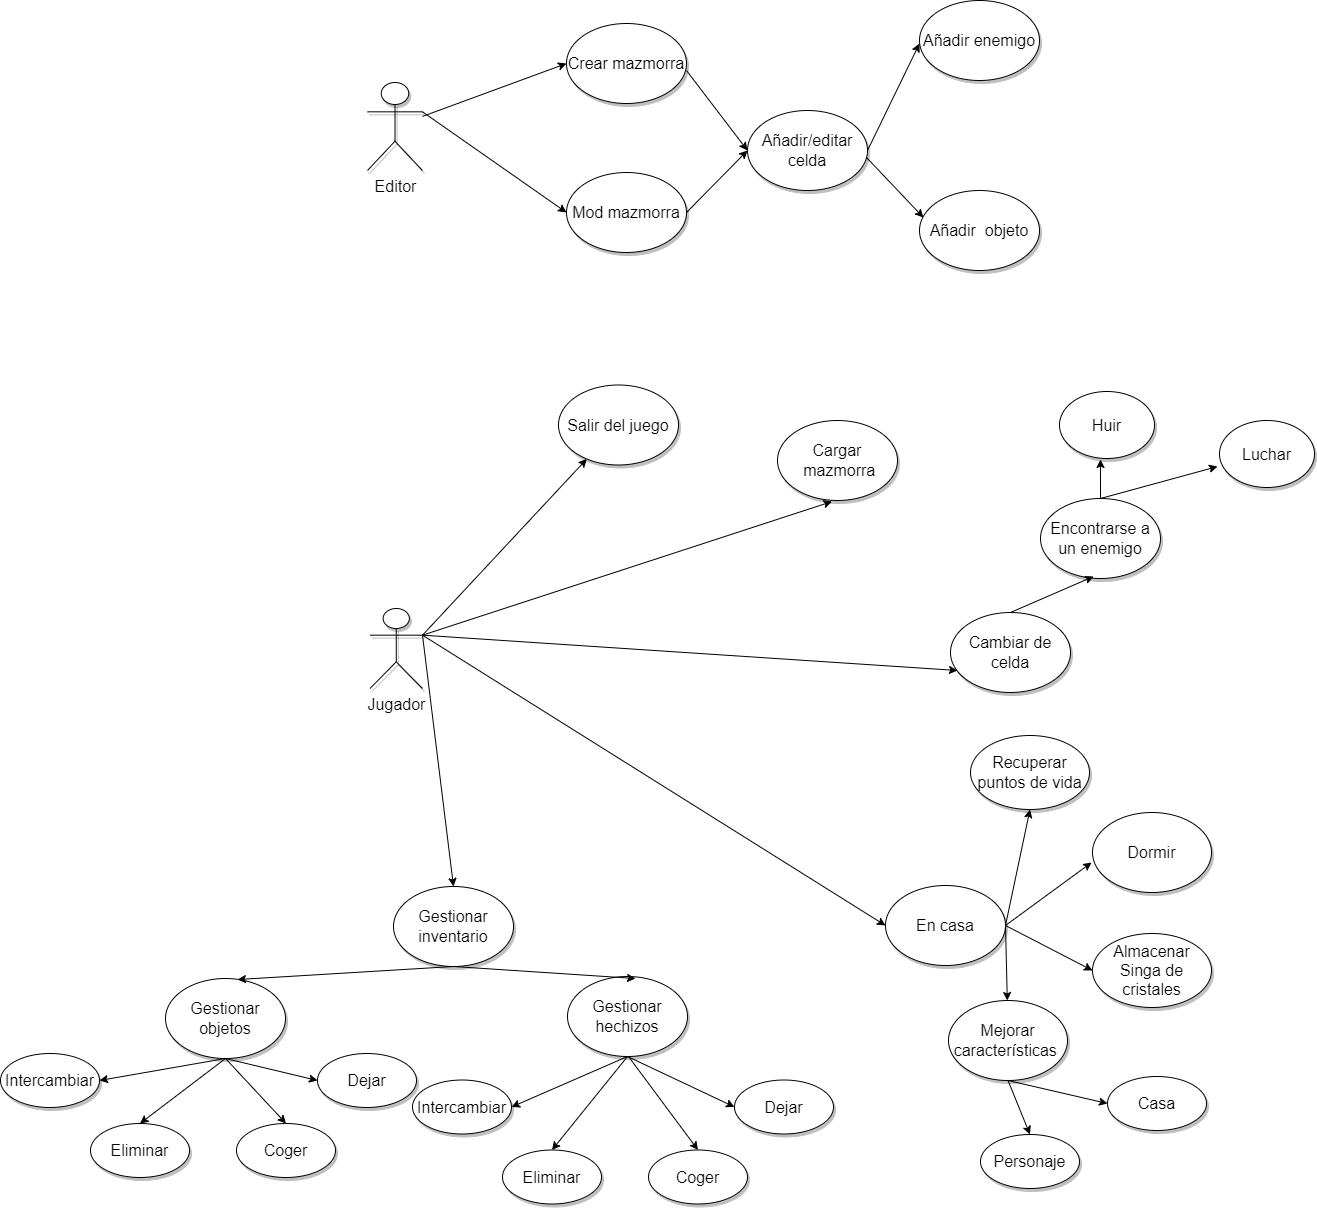

The diagram above was exported from draw.io. Its source (the exported page's mxGraphModel, read from the mxfile embedded in the PNG):
<mxGraphModel dx="2221" dy="778" grid="0" gridSize="10" guides="1" tooltips="1" connect="1" arrows="1" fold="1" page="0" pageScale="1" pageWidth="827" pageHeight="1169" math="0" shadow="0">
  <root>
    <mxCell id="0" />
    <mxCell id="1" parent="0" />
    <mxCell id="GddzQznepCroym6TRWe8-1" value="Editor" style="shape=umlActor;verticalLabelPosition=bottom;verticalAlign=top;html=1;outlineConnect=0;fontSize=16;shadow=1;" parent="1" vertex="1">
      <mxGeometry x="-275" y="127" width="55" height="88" as="geometry" />
    </mxCell>
    <mxCell id="GddzQznepCroym6TRWe8-3" value="Jugador" style="shape=umlActor;verticalLabelPosition=bottom;verticalAlign=top;html=1;outlineConnect=0;fontSize=16;shadow=1;" parent="1" vertex="1">
      <mxGeometry x="-272.5" y="653" width="52.5" height="80" as="geometry" />
    </mxCell>
    <mxCell id="GddzQznepCroym6TRWe8-7" value="Crear mazmorra" style="ellipse;whiteSpace=wrap;html=1;fontSize=16;shadow=1;" parent="1" vertex="1">
      <mxGeometry x="-76" y="68" width="120" height="80" as="geometry" />
    </mxCell>
    <mxCell id="WuA4qzc4MHxePzZ-WfDv-2" value="Salir del juego" style="ellipse;whiteSpace=wrap;html=1;fontSize=16;shadow=1;" vertex="1" parent="1">
      <mxGeometry x="-84" y="429.5" width="120" height="80" as="geometry" />
    </mxCell>
    <mxCell id="WuA4qzc4MHxePzZ-WfDv-3" value="Cambiar de celda" style="ellipse;whiteSpace=wrap;html=1;fontSize=16;shadow=1;" vertex="1" parent="1">
      <mxGeometry x="308" y="657" width="120" height="80" as="geometry" />
    </mxCell>
    <mxCell id="WuA4qzc4MHxePzZ-WfDv-4" value="En casa" style="ellipse;whiteSpace=wrap;html=1;fontSize=16;shadow=1;" vertex="1" parent="1">
      <mxGeometry x="243" y="930" width="120" height="80" as="geometry" />
    </mxCell>
    <mxCell id="WuA4qzc4MHxePzZ-WfDv-5" value="Cargar&lt;br&gt;&amp;nbsp;mazmorra" style="ellipse;whiteSpace=wrap;html=1;fontSize=16;shadow=1;" vertex="1" parent="1">
      <mxGeometry x="135" y="465" width="120" height="80" as="geometry" />
    </mxCell>
    <mxCell id="WuA4qzc4MHxePzZ-WfDv-7" value="Huir" style="ellipse;whiteSpace=wrap;html=1;fontSize=16;shadow=1;" vertex="1" parent="1">
      <mxGeometry x="417" y="436" width="95" height="67" as="geometry" />
    </mxCell>
    <mxCell id="WuA4qzc4MHxePzZ-WfDv-8" value="Luchar&lt;br&gt;" style="ellipse;whiteSpace=wrap;html=1;fontSize=16;shadow=1;" vertex="1" parent="1">
      <mxGeometry x="577" y="465" width="95" height="67" as="geometry" />
    </mxCell>
    <mxCell id="WuA4qzc4MHxePzZ-WfDv-10" value="Encontrarse&amp;nbsp;a un enemigo" style="ellipse;whiteSpace=wrap;html=1;fontSize=16;shadow=1;" vertex="1" parent="1">
      <mxGeometry x="398" y="543" width="120" height="80" as="geometry" />
    </mxCell>
    <mxCell id="WuA4qzc4MHxePzZ-WfDv-13" value="Mejorar características&amp;nbsp;" style="ellipse;whiteSpace=wrap;html=1;fontSize=16;shadow=1;" vertex="1" parent="1">
      <mxGeometry x="306" y="1045" width="119" height="80" as="geometry" />
    </mxCell>
    <mxCell id="WuA4qzc4MHxePzZ-WfDv-14" value="Almacenar Singa de cristales" style="ellipse;whiteSpace=wrap;html=1;fontSize=16;shadow=1;" vertex="1" parent="1">
      <mxGeometry x="450" y="978" width="119" height="74" as="geometry" />
    </mxCell>
    <mxCell id="WuA4qzc4MHxePzZ-WfDv-15" value="Recuperar puntos de vida" style="ellipse;whiteSpace=wrap;html=1;fontSize=16;shadow=1;" vertex="1" parent="1">
      <mxGeometry x="328" y="780" width="119" height="74" as="geometry" />
    </mxCell>
    <mxCell id="WuA4qzc4MHxePzZ-WfDv-16" value="Dormir&lt;br/&gt;" style="ellipse;whiteSpace=wrap;html=1;fontSize=16;shadow=1;" vertex="1" parent="1">
      <mxGeometry x="450" y="857" width="119" height="80" as="geometry" />
    </mxCell>
    <mxCell id="WuA4qzc4MHxePzZ-WfDv-17" value="Gestionar objetos" style="ellipse;whiteSpace=wrap;html=1;fontSize=16;shadow=1;" vertex="1" parent="1">
      <mxGeometry x="-477" y="1023" width="120" height="80" as="geometry" />
    </mxCell>
    <mxCell id="WuA4qzc4MHxePzZ-WfDv-18" value="Gestionar hechizos" style="ellipse;whiteSpace=wrap;html=1;fontSize=16;shadow=1;" vertex="1" parent="1">
      <mxGeometry x="-75" y="1021" width="120" height="80" as="geometry" />
    </mxCell>
    <mxCell id="WuA4qzc4MHxePzZ-WfDv-19" value="Gestionar inventario" style="ellipse;whiteSpace=wrap;html=1;fontSize=16;shadow=1;" vertex="1" parent="1">
      <mxGeometry x="-249" y="931" width="120" height="80" as="geometry" />
    </mxCell>
    <mxCell id="WuA4qzc4MHxePzZ-WfDv-24" value="Eliminar" style="ellipse;whiteSpace=wrap;html=1;fontSize=16;shadow=1;" vertex="1" parent="1">
      <mxGeometry x="-552" y="1168" width="99" height="54" as="geometry" />
    </mxCell>
    <mxCell id="WuA4qzc4MHxePzZ-WfDv-25" value="Intercambiar" style="ellipse;whiteSpace=wrap;html=1;fontSize=16;shadow=1;" vertex="1" parent="1">
      <mxGeometry x="-642" y="1098" width="99" height="54" as="geometry" />
    </mxCell>
    <mxCell id="WuA4qzc4MHxePzZ-WfDv-26" value="Coger" style="ellipse;whiteSpace=wrap;html=1;fontSize=16;shadow=1;" vertex="1" parent="1">
      <mxGeometry x="-406" y="1168" width="99" height="54" as="geometry" />
    </mxCell>
    <mxCell id="WuA4qzc4MHxePzZ-WfDv-27" value="Dejar" style="ellipse;whiteSpace=wrap;html=1;fontSize=16;shadow=1;" vertex="1" parent="1">
      <mxGeometry x="-325" y="1098" width="99" height="54" as="geometry" />
    </mxCell>
    <mxCell id="WuA4qzc4MHxePzZ-WfDv-35" value="Mod mazmorra" style="ellipse;whiteSpace=wrap;html=1;fontSize=16;shadow=1;" vertex="1" parent="1">
      <mxGeometry x="-76" y="217" width="120" height="80" as="geometry" />
    </mxCell>
    <mxCell id="WuA4qzc4MHxePzZ-WfDv-47" value="Añadir/editar celda" style="ellipse;whiteSpace=wrap;html=1;fontSize=16;shadow=1;" vertex="1" parent="1">
      <mxGeometry x="105" y="155" width="120" height="80" as="geometry" />
    </mxCell>
    <mxCell id="WuA4qzc4MHxePzZ-WfDv-48" value="Añadir enemigo" style="ellipse;whiteSpace=wrap;html=1;fontSize=16;shadow=1;" vertex="1" parent="1">
      <mxGeometry x="277" y="45" width="120" height="80" as="geometry" />
    </mxCell>
    <mxCell id="WuA4qzc4MHxePzZ-WfDv-49" value="Añadir&amp;nbsp; objeto" style="ellipse;whiteSpace=wrap;html=1;fontSize=16;shadow=1;" vertex="1" parent="1">
      <mxGeometry x="277" y="235" width="120" height="80" as="geometry" />
    </mxCell>
    <mxCell id="WuA4qzc4MHxePzZ-WfDv-55" value="" style="endArrow=classic;html=1;rounded=0;entryX=0;entryY=0.5;entryDx=0;entryDy=0;" edge="1" parent="1" source="GddzQznepCroym6TRWe8-1" target="GddzQznepCroym6TRWe8-7">
      <mxGeometry width="50" height="50" relative="1" as="geometry">
        <mxPoint x="-216" y="186" as="sourcePoint" />
        <mxPoint x="-166" y="136" as="targetPoint" />
      </mxGeometry>
    </mxCell>
    <mxCell id="WuA4qzc4MHxePzZ-WfDv-56" value="" style="endArrow=classic;html=1;rounded=0;exitX=1;exitY=0.3333333333333333;exitDx=0;exitDy=0;exitPerimeter=0;entryX=0;entryY=0.5;entryDx=0;entryDy=0;" edge="1" parent="1" source="GddzQznepCroym6TRWe8-1" target="WuA4qzc4MHxePzZ-WfDv-35">
      <mxGeometry width="50" height="50" relative="1" as="geometry">
        <mxPoint x="204" y="197" as="sourcePoint" />
        <mxPoint x="254" y="147" as="targetPoint" />
        <Array as="points" />
      </mxGeometry>
    </mxCell>
    <mxCell id="WuA4qzc4MHxePzZ-WfDv-57" value="" style="endArrow=classic;html=1;rounded=0;exitX=1;exitY=0.588;exitDx=0;exitDy=0;exitPerimeter=0;entryX=0;entryY=0.5;entryDx=0;entryDy=0;" edge="1" parent="1" source="GddzQznepCroym6TRWe8-7" target="WuA4qzc4MHxePzZ-WfDv-47">
      <mxGeometry width="50" height="50" relative="1" as="geometry">
        <mxPoint x="204" y="197" as="sourcePoint" />
        <mxPoint x="254" y="147" as="targetPoint" />
      </mxGeometry>
    </mxCell>
    <mxCell id="WuA4qzc4MHxePzZ-WfDv-58" value="" style="endArrow=classic;html=1;rounded=0;exitX=1;exitY=0.5;exitDx=0;exitDy=0;entryX=0;entryY=0.5;entryDx=0;entryDy=0;" edge="1" parent="1" source="WuA4qzc4MHxePzZ-WfDv-35" target="WuA4qzc4MHxePzZ-WfDv-47">
      <mxGeometry width="50" height="50" relative="1" as="geometry">
        <mxPoint x="204" y="197" as="sourcePoint" />
        <mxPoint x="254" y="147" as="targetPoint" />
      </mxGeometry>
    </mxCell>
    <mxCell id="WuA4qzc4MHxePzZ-WfDv-59" value="" style="endArrow=classic;html=1;rounded=0;exitX=1;exitY=0.5;exitDx=0;exitDy=0;entryX=0;entryY=0.538;entryDx=0;entryDy=0;entryPerimeter=0;" edge="1" parent="1" source="WuA4qzc4MHxePzZ-WfDv-47" target="WuA4qzc4MHxePzZ-WfDv-48">
      <mxGeometry width="50" height="50" relative="1" as="geometry">
        <mxPoint x="204" y="197" as="sourcePoint" />
        <mxPoint x="254" y="147" as="targetPoint" />
      </mxGeometry>
    </mxCell>
    <mxCell id="WuA4qzc4MHxePzZ-WfDv-60" value="" style="endArrow=classic;html=1;rounded=0;exitX=0.992;exitY=0.588;exitDx=0;exitDy=0;exitPerimeter=0;entryX=0.033;entryY=0.338;entryDx=0;entryDy=0;entryPerimeter=0;" edge="1" parent="1" source="WuA4qzc4MHxePzZ-WfDv-47" target="WuA4qzc4MHxePzZ-WfDv-49">
      <mxGeometry width="50" height="50" relative="1" as="geometry">
        <mxPoint x="204" y="197" as="sourcePoint" />
        <mxPoint x="254" y="147" as="targetPoint" />
      </mxGeometry>
    </mxCell>
    <mxCell id="WuA4qzc4MHxePzZ-WfDv-61" value="" style="endArrow=classic;html=1;rounded=0;exitX=1;exitY=0.3333333333333333;exitDx=0;exitDy=0;exitPerimeter=0;" edge="1" parent="1" source="GddzQznepCroym6TRWe8-3" target="WuA4qzc4MHxePzZ-WfDv-2">
      <mxGeometry width="50" height="50" relative="1" as="geometry">
        <mxPoint x="-162" y="748" as="sourcePoint" />
        <mxPoint x="-112" y="698" as="targetPoint" />
      </mxGeometry>
    </mxCell>
    <mxCell id="WuA4qzc4MHxePzZ-WfDv-62" value="" style="endArrow=classic;html=1;rounded=0;exitX=1;exitY=0.3333333333333333;exitDx=0;exitDy=0;exitPerimeter=0;entryX=0.5;entryY=0;entryDx=0;entryDy=0;" edge="1" parent="1" source="GddzQznepCroym6TRWe8-3" target="WuA4qzc4MHxePzZ-WfDv-19">
      <mxGeometry width="50" height="50" relative="1" as="geometry">
        <mxPoint x="-118" y="775" as="sourcePoint" />
        <mxPoint x="-68" y="725" as="targetPoint" />
      </mxGeometry>
    </mxCell>
    <mxCell id="WuA4qzc4MHxePzZ-WfDv-63" value="" style="endArrow=classic;html=1;rounded=0;exitX=0.5;exitY=1;exitDx=0;exitDy=0;entryX=0.6;entryY=0.013;entryDx=0;entryDy=0;entryPerimeter=0;" edge="1" parent="1" target="WuA4qzc4MHxePzZ-WfDv-17">
      <mxGeometry width="50" height="50" relative="1" as="geometry">
        <mxPoint x="-189" y="1011" as="sourcePoint" />
        <mxPoint x="141" y="866" as="targetPoint" />
      </mxGeometry>
    </mxCell>
    <mxCell id="WuA4qzc4MHxePzZ-WfDv-64" value="" style="endArrow=classic;html=1;rounded=0;exitX=0.5;exitY=1;exitDx=0;exitDy=0;entryX=0.567;entryY=0.025;entryDx=0;entryDy=0;entryPerimeter=0;" edge="1" parent="1" target="WuA4qzc4MHxePzZ-WfDv-18">
      <mxGeometry width="50" height="50" relative="1" as="geometry">
        <mxPoint x="-189" y="1011" as="sourcePoint" />
        <mxPoint x="141" y="866" as="targetPoint" />
      </mxGeometry>
    </mxCell>
    <mxCell id="WuA4qzc4MHxePzZ-WfDv-65" value="Casa" style="ellipse;whiteSpace=wrap;html=1;fontSize=16;shadow=1;" vertex="1" parent="1">
      <mxGeometry x="465" y="1121" width="99" height="54" as="geometry" />
    </mxCell>
    <mxCell id="WuA4qzc4MHxePzZ-WfDv-66" value="Personaje" style="ellipse;whiteSpace=wrap;html=1;fontSize=16;shadow=1;" vertex="1" parent="1">
      <mxGeometry x="338" y="1179" width="99" height="54" as="geometry" />
    </mxCell>
    <mxCell id="WuA4qzc4MHxePzZ-WfDv-67" value="" style="endArrow=classic;html=1;rounded=0;exitX=0.5;exitY=1;exitDx=0;exitDy=0;entryX=1;entryY=0.5;entryDx=0;entryDy=0;" edge="1" parent="1" source="WuA4qzc4MHxePzZ-WfDv-17" target="WuA4qzc4MHxePzZ-WfDv-25">
      <mxGeometry width="50" height="50" relative="1" as="geometry">
        <mxPoint x="-452" y="1337" as="sourcePoint" />
        <mxPoint x="-402" y="1287" as="targetPoint" />
      </mxGeometry>
    </mxCell>
    <mxCell id="WuA4qzc4MHxePzZ-WfDv-68" value="" style="endArrow=classic;html=1;rounded=0;exitX=0.5;exitY=1;exitDx=0;exitDy=0;entryX=0.5;entryY=0;entryDx=0;entryDy=0;" edge="1" parent="1" source="WuA4qzc4MHxePzZ-WfDv-17" target="WuA4qzc4MHxePzZ-WfDv-24">
      <mxGeometry width="50" height="50" relative="1" as="geometry">
        <mxPoint x="65" y="1211" as="sourcePoint" />
        <mxPoint x="115" y="1161" as="targetPoint" />
      </mxGeometry>
    </mxCell>
    <mxCell id="WuA4qzc4MHxePzZ-WfDv-69" value="" style="endArrow=classic;html=1;rounded=0;exitX=0.5;exitY=1;exitDx=0;exitDy=0;entryX=0.5;entryY=0;entryDx=0;entryDy=0;" edge="1" parent="1" source="WuA4qzc4MHxePzZ-WfDv-17" target="WuA4qzc4MHxePzZ-WfDv-26">
      <mxGeometry width="50" height="50" relative="1" as="geometry">
        <mxPoint x="65" y="1211" as="sourcePoint" />
        <mxPoint x="115" y="1161" as="targetPoint" />
      </mxGeometry>
    </mxCell>
    <mxCell id="WuA4qzc4MHxePzZ-WfDv-70" value="" style="endArrow=classic;html=1;rounded=0;exitX=0.5;exitY=1;exitDx=0;exitDy=0;entryX=0;entryY=0.5;entryDx=0;entryDy=0;" edge="1" parent="1" source="WuA4qzc4MHxePzZ-WfDv-17" target="WuA4qzc4MHxePzZ-WfDv-27">
      <mxGeometry width="50" height="50" relative="1" as="geometry">
        <mxPoint x="65" y="1211" as="sourcePoint" />
        <mxPoint x="115" y="1161" as="targetPoint" />
      </mxGeometry>
    </mxCell>
    <mxCell id="WuA4qzc4MHxePzZ-WfDv-71" value="Eliminar" style="ellipse;whiteSpace=wrap;html=1;fontSize=16;shadow=1;" vertex="1" parent="1">
      <mxGeometry x="-140" y="1194.5" width="99" height="54" as="geometry" />
    </mxCell>
    <mxCell id="WuA4qzc4MHxePzZ-WfDv-72" value="Intercambiar" style="ellipse;whiteSpace=wrap;html=1;fontSize=16;shadow=1;" vertex="1" parent="1">
      <mxGeometry x="-230" y="1124.5" width="99" height="54" as="geometry" />
    </mxCell>
    <mxCell id="WuA4qzc4MHxePzZ-WfDv-73" value="Coger" style="ellipse;whiteSpace=wrap;html=1;fontSize=16;shadow=1;" vertex="1" parent="1">
      <mxGeometry x="6" y="1194.5" width="99" height="54" as="geometry" />
    </mxCell>
    <mxCell id="WuA4qzc4MHxePzZ-WfDv-74" value="Dejar" style="ellipse;whiteSpace=wrap;html=1;fontSize=16;shadow=1;" vertex="1" parent="1">
      <mxGeometry x="92" y="1124.5" width="99" height="54" as="geometry" />
    </mxCell>
    <mxCell id="WuA4qzc4MHxePzZ-WfDv-75" value="" style="endArrow=classic;html=1;rounded=0;exitX=0.5;exitY=1;exitDx=0;exitDy=0;entryX=1;entryY=0.5;entryDx=0;entryDy=0;" edge="1" parent="1" target="WuA4qzc4MHxePzZ-WfDv-72" source="WuA4qzc4MHxePzZ-WfDv-18">
      <mxGeometry width="50" height="50" relative="1" as="geometry">
        <mxPoint x="-24" y="1109.5" as="sourcePoint" />
        <mxPoint x="10" y="1313.5" as="targetPoint" />
      </mxGeometry>
    </mxCell>
    <mxCell id="WuA4qzc4MHxePzZ-WfDv-76" value="" style="endArrow=classic;html=1;rounded=0;exitX=0.5;exitY=1;exitDx=0;exitDy=0;entryX=0.5;entryY=0;entryDx=0;entryDy=0;" edge="1" parent="1" target="WuA4qzc4MHxePzZ-WfDv-71" source="WuA4qzc4MHxePzZ-WfDv-18">
      <mxGeometry width="50" height="50" relative="1" as="geometry">
        <mxPoint x="-24" y="1109.5" as="sourcePoint" />
        <mxPoint x="527" y="1187.5" as="targetPoint" />
      </mxGeometry>
    </mxCell>
    <mxCell id="WuA4qzc4MHxePzZ-WfDv-77" value="" style="endArrow=classic;html=1;rounded=0;entryX=0.5;entryY=0;entryDx=0;entryDy=0;" edge="1" parent="1" target="WuA4qzc4MHxePzZ-WfDv-73">
      <mxGeometry width="50" height="50" relative="1" as="geometry">
        <mxPoint x="-14" y="1101" as="sourcePoint" />
        <mxPoint x="527" y="1187.5" as="targetPoint" />
      </mxGeometry>
    </mxCell>
    <mxCell id="WuA4qzc4MHxePzZ-WfDv-78" value="" style="endArrow=classic;html=1;rounded=0;exitX=0.5;exitY=1;exitDx=0;exitDy=0;entryX=0;entryY=0.5;entryDx=0;entryDy=0;" edge="1" parent="1" target="WuA4qzc4MHxePzZ-WfDv-74" source="WuA4qzc4MHxePzZ-WfDv-18">
      <mxGeometry width="50" height="50" relative="1" as="geometry">
        <mxPoint x="-24" y="1109.5" as="sourcePoint" />
        <mxPoint x="527" y="1187.5" as="targetPoint" />
      </mxGeometry>
    </mxCell>
    <mxCell id="WuA4qzc4MHxePzZ-WfDv-79" value="" style="endArrow=classic;html=1;rounded=0;exitX=1;exitY=0.5;exitDx=0;exitDy=0;entryX=0.5;entryY=1;entryDx=0;entryDy=0;" edge="1" parent="1" source="WuA4qzc4MHxePzZ-WfDv-4" target="WuA4qzc4MHxePzZ-WfDv-15">
      <mxGeometry width="50" height="50" relative="1" as="geometry">
        <mxPoint x="364" y="1012" as="sourcePoint" />
        <mxPoint x="414" y="962" as="targetPoint" />
      </mxGeometry>
    </mxCell>
    <mxCell id="WuA4qzc4MHxePzZ-WfDv-80" value="" style="endArrow=classic;html=1;rounded=0;exitX=1;exitY=0.5;exitDx=0;exitDy=0;entryX=-0.008;entryY=0.625;entryDx=0;entryDy=0;entryPerimeter=0;" edge="1" parent="1" source="WuA4qzc4MHxePzZ-WfDv-4" target="WuA4qzc4MHxePzZ-WfDv-16">
      <mxGeometry width="50" height="50" relative="1" as="geometry">
        <mxPoint x="403" y="1015" as="sourcePoint" />
        <mxPoint x="453" y="965" as="targetPoint" />
      </mxGeometry>
    </mxCell>
    <mxCell id="WuA4qzc4MHxePzZ-WfDv-81" value="" style="endArrow=classic;html=1;rounded=0;exitX=1;exitY=0.5;exitDx=0;exitDy=0;entryX=0;entryY=0.5;entryDx=0;entryDy=0;" edge="1" parent="1" source="WuA4qzc4MHxePzZ-WfDv-4" target="WuA4qzc4MHxePzZ-WfDv-14">
      <mxGeometry width="50" height="50" relative="1" as="geometry">
        <mxPoint x="376" y="1041" as="sourcePoint" />
        <mxPoint x="426" y="991" as="targetPoint" />
      </mxGeometry>
    </mxCell>
    <mxCell id="WuA4qzc4MHxePzZ-WfDv-82" value="" style="endArrow=classic;html=1;rounded=0;exitX=1;exitY=0.5;exitDx=0;exitDy=0;" edge="1" parent="1" source="WuA4qzc4MHxePzZ-WfDv-4" target="WuA4qzc4MHxePzZ-WfDv-13">
      <mxGeometry width="50" height="50" relative="1" as="geometry">
        <mxPoint x="172" y="1096" as="sourcePoint" />
        <mxPoint x="222" y="1046" as="targetPoint" />
      </mxGeometry>
    </mxCell>
    <mxCell id="WuA4qzc4MHxePzZ-WfDv-83" value="" style="endArrow=classic;html=1;rounded=0;exitX=0.5;exitY=1;exitDx=0;exitDy=0;entryX=0.5;entryY=0;entryDx=0;entryDy=0;" edge="1" parent="1" source="WuA4qzc4MHxePzZ-WfDv-13" target="WuA4qzc4MHxePzZ-WfDv-66">
      <mxGeometry width="50" height="50" relative="1" as="geometry">
        <mxPoint x="388" y="1179" as="sourcePoint" />
        <mxPoint x="438" y="1129" as="targetPoint" />
      </mxGeometry>
    </mxCell>
    <mxCell id="WuA4qzc4MHxePzZ-WfDv-84" value="" style="endArrow=classic;html=1;rounded=0;exitX=0.5;exitY=1;exitDx=0;exitDy=0;entryX=0;entryY=0.5;entryDx=0;entryDy=0;" edge="1" parent="1" source="WuA4qzc4MHxePzZ-WfDv-13" target="WuA4qzc4MHxePzZ-WfDv-65">
      <mxGeometry width="50" height="50" relative="1" as="geometry">
        <mxPoint x="479" y="1275" as="sourcePoint" />
        <mxPoint x="529" y="1225" as="targetPoint" />
      </mxGeometry>
    </mxCell>
    <mxCell id="WuA4qzc4MHxePzZ-WfDv-85" value="" style="endArrow=classic;html=1;rounded=0;exitX=1;exitY=0.3333333333333333;exitDx=0;exitDy=0;exitPerimeter=0;entryX=0;entryY=0.5;entryDx=0;entryDy=0;" edge="1" parent="1" source="GddzQznepCroym6TRWe8-3" target="WuA4qzc4MHxePzZ-WfDv-4">
      <mxGeometry width="50" height="50" relative="1" as="geometry">
        <mxPoint x="3" y="749" as="sourcePoint" />
        <mxPoint x="53" y="699" as="targetPoint" />
      </mxGeometry>
    </mxCell>
    <mxCell id="WuA4qzc4MHxePzZ-WfDv-86" value="" style="endArrow=classic;html=1;rounded=0;exitX=1;exitY=0.3333333333333333;exitDx=0;exitDy=0;exitPerimeter=0;entryX=0.058;entryY=0.725;entryDx=0;entryDy=0;entryPerimeter=0;" edge="1" parent="1" source="GddzQznepCroym6TRWe8-3" target="WuA4qzc4MHxePzZ-WfDv-3">
      <mxGeometry width="50" height="50" relative="1" as="geometry">
        <mxPoint x="-48" y="722" as="sourcePoint" />
        <mxPoint x="2" y="672" as="targetPoint" />
      </mxGeometry>
    </mxCell>
    <mxCell id="WuA4qzc4MHxePzZ-WfDv-87" value="" style="endArrow=classic;html=1;rounded=0;exitX=0.5;exitY=0;exitDx=0;exitDy=0;entryX=0.442;entryY=0.975;entryDx=0;entryDy=0;entryPerimeter=0;" edge="1" parent="1" source="WuA4qzc4MHxePzZ-WfDv-3" target="WuA4qzc4MHxePzZ-WfDv-10">
      <mxGeometry width="50" height="50" relative="1" as="geometry">
        <mxPoint x="351" y="828" as="sourcePoint" />
        <mxPoint x="401" y="778" as="targetPoint" />
      </mxGeometry>
    </mxCell>
    <mxCell id="WuA4qzc4MHxePzZ-WfDv-88" value="" style="endArrow=classic;html=1;rounded=0;exitX=0.5;exitY=0;exitDx=0;exitDy=0;entryX=0.432;entryY=1.015;entryDx=0;entryDy=0;entryPerimeter=0;" edge="1" parent="1" source="WuA4qzc4MHxePzZ-WfDv-10" target="WuA4qzc4MHxePzZ-WfDv-7">
      <mxGeometry width="50" height="50" relative="1" as="geometry">
        <mxPoint x="289" y="550" as="sourcePoint" />
        <mxPoint x="339" y="500" as="targetPoint" />
      </mxGeometry>
    </mxCell>
    <mxCell id="WuA4qzc4MHxePzZ-WfDv-89" value="" style="endArrow=classic;html=1;rounded=0;exitX=0.5;exitY=0;exitDx=0;exitDy=0;entryX=-0.021;entryY=0.687;entryDx=0;entryDy=0;entryPerimeter=0;" edge="1" parent="1" source="WuA4qzc4MHxePzZ-WfDv-10" target="WuA4qzc4MHxePzZ-WfDv-8">
      <mxGeometry width="50" height="50" relative="1" as="geometry">
        <mxPoint x="565" y="632" as="sourcePoint" />
        <mxPoint x="615" y="582" as="targetPoint" />
      </mxGeometry>
    </mxCell>
    <mxCell id="WuA4qzc4MHxePzZ-WfDv-90" value="" style="endArrow=classic;html=1;rounded=0;exitX=1;exitY=0.3333333333333333;exitDx=0;exitDy=0;exitPerimeter=0;entryX=0.454;entryY=1.013;entryDx=0;entryDy=0;entryPerimeter=0;" edge="1" parent="1" source="GddzQznepCroym6TRWe8-3" target="WuA4qzc4MHxePzZ-WfDv-5">
      <mxGeometry width="50" height="50" relative="1" as="geometry">
        <mxPoint x="-6" y="716" as="sourcePoint" />
        <mxPoint x="44" y="666" as="targetPoint" />
      </mxGeometry>
    </mxCell>
  </root>
</mxGraphModel>